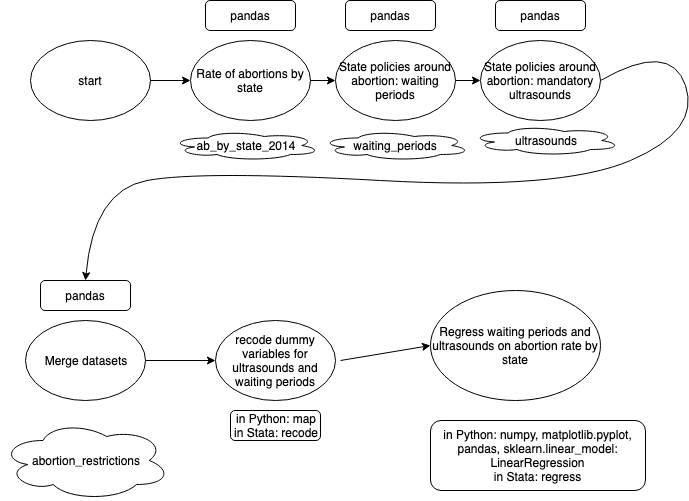

The diagram above was exported from draw.io. Its source (the exported page's mxGraphModel, read from the mxfile embedded in the PNG):
<mxGraphModel dx="1610" dy="544" grid="1" gridSize="10" guides="1" tooltips="1" connect="1" arrows="1" fold="1" page="1" pageScale="1" pageWidth="850" pageHeight="1100" math="0" shadow="0">
  <root>
    <mxCell id="0" />
    <mxCell id="1" parent="0" />
    <mxCell id="7xwcvb2tIAZeOEAWmP7_-1" value="start" style="ellipse;whiteSpace=wrap;html=1;" vertex="1" parent="1">
      <mxGeometry x="20" y="120" width="120" height="80" as="geometry" />
    </mxCell>
    <mxCell id="7xwcvb2tIAZeOEAWmP7_-2" value="Rate of abortions by state" style="ellipse;whiteSpace=wrap;html=1;" vertex="1" parent="1">
      <mxGeometry x="180" y="120" width="120" height="80" as="geometry" />
    </mxCell>
    <mxCell id="7xwcvb2tIAZeOEAWmP7_-3" value="State policies around abortion: mandatory ultrasounds" style="ellipse;whiteSpace=wrap;html=1;" vertex="1" parent="1">
      <mxGeometry x="470" y="120" width="120" height="80" as="geometry" />
    </mxCell>
    <mxCell id="7xwcvb2tIAZeOEAWmP7_-4" value="State policies around abortion: waiting periods" style="ellipse;whiteSpace=wrap;html=1;" vertex="1" parent="1">
      <mxGeometry x="325" y="120" width="120" height="80" as="geometry" />
    </mxCell>
    <mxCell id="7xwcvb2tIAZeOEAWmP7_-5" value="Merge datasets" style="ellipse;whiteSpace=wrap;html=1;" vertex="1" parent="1">
      <mxGeometry x="15" y="400" width="120" height="80" as="geometry" />
    </mxCell>
    <mxCell id="7xwcvb2tIAZeOEAWmP7_-6" value="pandas" style="rounded=1;whiteSpace=wrap;html=1;" vertex="1" parent="1">
      <mxGeometry x="195" y="80" width="90" height="30" as="geometry" />
    </mxCell>
    <mxCell id="7xwcvb2tIAZeOEAWmP7_-7" value="pandas" style="rounded=1;whiteSpace=wrap;html=1;" vertex="1" parent="1">
      <mxGeometry x="335" y="80" width="90" height="30" as="geometry" />
    </mxCell>
    <mxCell id="7xwcvb2tIAZeOEAWmP7_-8" value="pandas" style="rounded=1;whiteSpace=wrap;html=1;" vertex="1" parent="1">
      <mxGeometry x="485" y="80" width="90" height="30" as="geometry" />
    </mxCell>
    <mxCell id="7xwcvb2tIAZeOEAWmP7_-10" value="ab_by_state_2014" style="ellipse;shape=cloud;whiteSpace=wrap;html=1;" vertex="1" parent="1">
      <mxGeometry x="160" y="210" width="150" height="30" as="geometry" />
    </mxCell>
    <mxCell id="7xwcvb2tIAZeOEAWmP7_-11" value="waiting_periods" style="ellipse;shape=cloud;whiteSpace=wrap;html=1;" vertex="1" parent="1">
      <mxGeometry x="310" y="210" width="150" height="30" as="geometry" />
    </mxCell>
    <mxCell id="7xwcvb2tIAZeOEAWmP7_-12" value="ultrasounds" style="ellipse;shape=cloud;whiteSpace=wrap;html=1;" vertex="1" parent="1">
      <mxGeometry x="460" y="205" width="150" height="30" as="geometry" />
    </mxCell>
    <mxCell id="7xwcvb2tIAZeOEAWmP7_-13" value="" style="curved=1;endArrow=classic;html=1;exitX=1;exitY=0.5;exitDx=0;exitDy=0;entryX=0.5;entryY=0;entryDx=0;entryDy=0;" edge="1" parent="1" source="7xwcvb2tIAZeOEAWmP7_-3" target="7xwcvb2tIAZeOEAWmP7_-18">
      <mxGeometry width="50" height="50" relative="1" as="geometry">
        <mxPoint x="590" y="160" as="sourcePoint" />
        <mxPoint x="290" y="340" as="targetPoint" />
        <Array as="points">
          <mxPoint x="660" y="120" />
          <mxPoint x="690" y="210" />
          <mxPoint x="550" y="270" />
          <mxPoint x="190" y="250" />
          <mxPoint x="83" y="270" />
        </Array>
      </mxGeometry>
    </mxCell>
    <mxCell id="7xwcvb2tIAZeOEAWmP7_-14" value="" style="endArrow=classic;html=1;entryX=0;entryY=0.5;entryDx=0;entryDy=0;" edge="1" parent="1" target="7xwcvb2tIAZeOEAWmP7_-2">
      <mxGeometry width="50" height="50" relative="1" as="geometry">
        <mxPoint x="140" y="160" as="sourcePoint" />
        <mxPoint x="170" y="160" as="targetPoint" />
      </mxGeometry>
    </mxCell>
    <mxCell id="7xwcvb2tIAZeOEAWmP7_-16" value="" style="endArrow=classic;html=1;exitX=1;exitY=0.5;exitDx=0;exitDy=0;entryX=0;entryY=0.5;entryDx=0;entryDy=0;" edge="1" parent="1" source="7xwcvb2tIAZeOEAWmP7_-2" target="7xwcvb2tIAZeOEAWmP7_-4">
      <mxGeometry width="50" height="50" relative="1" as="geometry">
        <mxPoint x="150" y="170" as="sourcePoint" />
        <mxPoint x="320" y="180" as="targetPoint" />
      </mxGeometry>
    </mxCell>
    <mxCell id="7xwcvb2tIAZeOEAWmP7_-17" value="" style="endArrow=classic;html=1;entryX=0;entryY=0.5;entryDx=0;entryDy=0;exitX=1;exitY=0.5;exitDx=0;exitDy=0;" edge="1" parent="1" source="7xwcvb2tIAZeOEAWmP7_-4" target="7xwcvb2tIAZeOEAWmP7_-3">
      <mxGeometry width="50" height="50" relative="1" as="geometry">
        <mxPoint x="160" y="180" as="sourcePoint" />
        <mxPoint x="200" y="180" as="targetPoint" />
      </mxGeometry>
    </mxCell>
    <mxCell id="7xwcvb2tIAZeOEAWmP7_-18" value="pandas" style="rounded=1;whiteSpace=wrap;html=1;" vertex="1" parent="1">
      <mxGeometry x="30" y="360" width="90" height="30" as="geometry" />
    </mxCell>
    <mxCell id="7xwcvb2tIAZeOEAWmP7_-19" value="abortion_restrictions" style="ellipse;shape=cloud;whiteSpace=wrap;html=1;" vertex="1" parent="1">
      <mxGeometry x="-10" y="500" width="170" height="80" as="geometry" />
    </mxCell>
    <mxCell id="7xwcvb2tIAZeOEAWmP7_-21" value="recode dummy variables for ultrasounds and waiting periods" style="ellipse;whiteSpace=wrap;html=1;" vertex="1" parent="1">
      <mxGeometry x="205" y="400" width="120" height="80" as="geometry" />
    </mxCell>
    <mxCell id="7xwcvb2tIAZeOEAWmP7_-22" value="Regress waiting periods and ultrasounds on abortion rate by state" style="ellipse;whiteSpace=wrap;html=1;" vertex="1" parent="1">
      <mxGeometry x="420" y="370" width="170" height="110" as="geometry" />
    </mxCell>
    <mxCell id="7xwcvb2tIAZeOEAWmP7_-24" value="" style="endArrow=classic;html=1;exitX=1;exitY=0.5;exitDx=0;exitDy=0;entryX=0;entryY=0.5;entryDx=0;entryDy=0;" edge="1" parent="1" source="7xwcvb2tIAZeOEAWmP7_-5" target="7xwcvb2tIAZeOEAWmP7_-21">
      <mxGeometry width="50" height="50" relative="1" as="geometry">
        <mxPoint x="135" y="465" as="sourcePoint" />
        <mxPoint x="185" y="415" as="targetPoint" />
      </mxGeometry>
    </mxCell>
    <mxCell id="7xwcvb2tIAZeOEAWmP7_-25" value="in Python: map&lt;br&gt;in Stata: recode&lt;br&gt;" style="rounded=1;whiteSpace=wrap;html=1;" vertex="1" parent="1">
      <mxGeometry x="220" y="490" width="90" height="30" as="geometry" />
    </mxCell>
    <mxCell id="7xwcvb2tIAZeOEAWmP7_-27" value="in Python:&amp;nbsp;&lt;span&gt;numpy,&amp;nbsp;&lt;/span&gt;&lt;span&gt;matplotlib.pyplot, pandas, sklearn.linear_model: LinearRegression&lt;br&gt;&lt;/span&gt;in Stata: regress&lt;br&gt;" style="rounded=1;whiteSpace=wrap;html=1;" vertex="1" parent="1">
      <mxGeometry x="420" y="500" width="215" height="70" as="geometry" />
    </mxCell>
    <mxCell id="7xwcvb2tIAZeOEAWmP7_-28" value="" style="endArrow=classic;html=1;entryX=0;entryY=0.5;entryDx=0;entryDy=0;" edge="1" parent="1" target="7xwcvb2tIAZeOEAWmP7_-22">
      <mxGeometry width="50" height="50" relative="1" as="geometry">
        <mxPoint x="330" y="440" as="sourcePoint" />
        <mxPoint x="380" y="400" as="targetPoint" />
      </mxGeometry>
    </mxCell>
  </root>
</mxGraphModel>